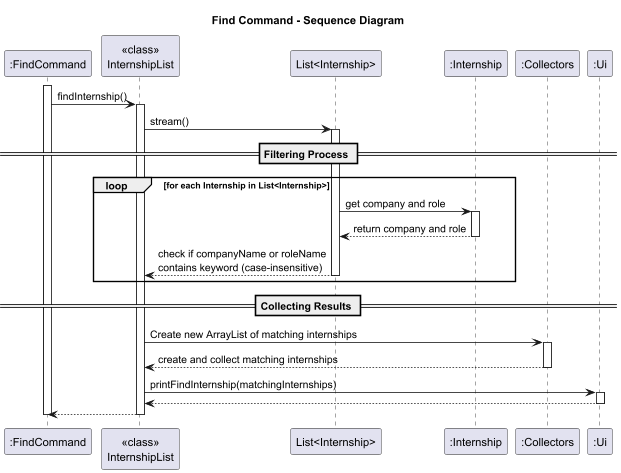

The diagram above was rendered by PlantUML. Its source (embedded in the PNG):
@startuml
title Find Command - Sequence Diagram

participant ":FindCommand" as FC
participant "<<class>>\nInternshipList" as IL
participant "List<Internship>" as LI
participant ":Internship" as IN
participant ":Collectors" as CO
participant ":Ui" as Ui

activate FC
FC -> IL: findInternship()
activate IL
IL -> LI: stream()
activate LI

== Filtering Process ==
loop for each Internship in List<Internship>
    LI -> IN: get company and role
    activate IN
    IN --> LI: return company and role
    deactivate IN
    LI --> IL: check if companyName or roleName\ncontains keyword (case-insensitive)
    deactivate LI
end

== Collecting Results ==
IL -> CO: Create new ArrayList of matching internships
activate CO
CO --> IL: create and collect matching internships
deactivate CO

IL -> Ui: printFindInternship(matchingInternships)
activate Ui
Ui --> IL
deactivate Ui

IL --> FC
deactivate IL
deactivate FC

@enduml